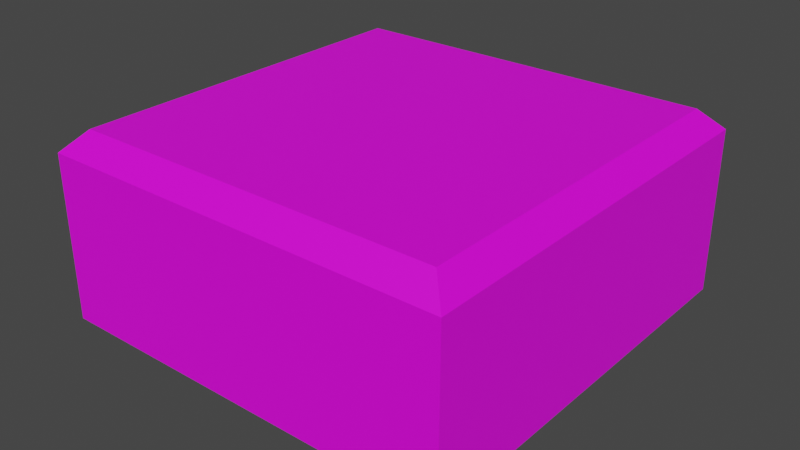 # Source: platform_base.blend  (saved by Blender 3.0.42; exported with 4.5.12 LTS)
import bpy
from mathutils import Matrix  # noqa: F401  (used for matrix-valued properties, if any)

bpy.ops.wm.read_factory_settings(use_empty=True)
scene = bpy.context.scene
scene.name = 'Scene'

# ---- images (referenced by path relative to the original .blend; pixels are not part of the script)
import os
ASSET_DIR = os.environ.get("B2B_ASSET_DIR", "")  # directory of the original .blend (textures are referenced by path, not embedded)
HERE = os.path.dirname(os.path.abspath(__file__))  # packed textures are extracted next to this script under _unpacked/

def load_image(name, relpath, width, height, colorspace="sRGB"):
    """Load a texture the original file referenced (path relative to the .blend, or extracted next to this script)."""
    p = next((c for c in (os.path.join(HERE, relpath), os.path.join(ASSET_DIR, relpath)) if relpath and os.path.exists(c)), "")
    if p:
        img = bpy.data.images.load(p, check_existing=True)
        img.name = name
    else:  # same state as the original file: an image datablock whose file is absent (Cycles renders it pink)
        img = bpy.data.images.new(name, width, height)
        img.source = "FILE"
        img.filepath = "//" + (relpath or name)
    img.colorspace_settings.name = colorspace
    return img
img_untitled = load_image('Untitled', 'stone.png', 1024, 1024, 'sRGB')

# ---- materials (node trees are filled in below, after node groups)
mat_material_001 = bpy.data.materials.new('Material.001')
mat_material_001.use_transparent_shadow = False

# ---- material node trees
mat_material_001.use_nodes = True; mat_material_001.node_tree.nodes.clear()
_N = mat_material_001.node_tree.nodes; _L = mat_material_001.node_tree.links
n0 = _N.new('ShaderNodeBsdfPrincipled'); n0.name = 'Principled BSDF'; n0.location = (10, 300)
n0.distribution = 'GGX'
n0.subsurface_method = 'RANDOM_WALK_SKIN'
n0.inputs[3].default_value = 1.45
n0.inputs[27].default_value = (0.0, 0.0, 0.0, 1.0)
n0.inputs[28].default_value = 1.0
n1 = _N.new('ShaderNodeOutputMaterial'); n1.name = 'Material Output'; n1.location = (300, 300)
n2 = _N.new('ShaderNodeTexImage'); n2.name = 'Image Texture'; n2.location = (-190, 260)
n2.image = img_untitled
_L.new(n0.outputs[0], n1.inputs[0])
_L.new(n2.outputs[0], n0.inputs[0])
n1.is_active_output = True

# ---- world
world_world = bpy.data.worlds.new('World'); scene.world = world_world
world_world.use_nodes = True; world_world.node_tree.nodes.clear()
_N = world_world.node_tree.nodes; _L = world_world.node_tree.links
n0 = _N.new('ShaderNodeOutputWorld'); n0.name = 'World Output'; n0.location = (300, 300)
n1 = _N.new('ShaderNodeBackground'); n1.name = 'Background'; n1.location = (10, 300)
n1.inputs[0].default_value = (0.05088, 0.05088, 0.05088, 1.0)
_L.new(n1.outputs[0], n0.inputs[0])
n0.is_active_output = True
world_world.color = (0.05088, 0.05088, 0.05088)
world_world.use_sun_shadow = False
world_world.sun_shadow_jitter_overblur = 0.0

# ---- meshes
me_cube_005 = bpy.data.meshes.new('Cube.005')
me_cube_005.from_pydata([(-0.45, -0.45, -0.0005554), (-0.5, -0.5, -0.05056), (-0.45, 0.45, -0.0005554), (-0.5, 0.5, -0.05056), (0.45, -0.45, -0.0005554), (0.5, -0.5, -0.05056), (0.45, 0.45, -0.0005554), (0.5, 0.5, -0.05056), (-0.45, -0.45, -0.5), (-0.5, -0.5, -0.45), (-0.5, 0.5, -0.45), (-0.45, 0.45, -0.5), (0.5, -0.5, -0.45), (0.45, -0.45, -0.5), (0.5, 0.5, -0.45), (0.45, 0.45, -0.5)], [], [(6, 2, 0, 4), (10, 3, 7, 14), (12, 5, 1, 9), (14, 7, 5, 12), (0, 2, 3, 1), (2, 6, 7, 3), (6, 4, 5, 7), (4, 0, 1, 5), (9, 1, 3, 10), (11, 8, 9, 10), (15, 11, 10, 14), (13, 15, 14, 12), (8, 13, 12, 9), (11, 15, 13, 8)])
_uv = me_cube_005.uv_layers.new(name='UVMap')
_uv.uv.foreach_set('vector', [0.9976, 1.004, 1.0, 0.001575, -0.003663, -0.005951, -0.003663, 0.9977, 0.4, 0.25, 0.6, 0.25, 0.6, 0.5, 0.4, 0.5, 0.4, 0.75, 0.6, 0.75, 0.6, 1.0, 0.4, 1.0, 0.4, 0.5, 0.6, 0.5, 0.6, 0.75, 0.4, 0.75, 0.625, 0.04525, 0.625, 0.2547, 0.6, 0.25, 0.6, 0.0, 0.625, 0.2547, 0.625, 0.4953, 0.6, 0.5, 0.6, 0.25, 0.625, 0.4953, 0.625, 0.7047, 0.6, 0.75, 0.6, 0.5, 0.625, 0.7047, 0.625, 0.04525, 0.625, 0.0, 0.625, 0.75, 0.4, 0.0, 0.6, 0.0, 0.6, 0.25, 0.4, 0.25, 0.1375, 0.5125, 0.1375, 0.7375, 0.125, 0.75, 0.125, 0.5, 0.3625, 0.5125, 0.1375, 0.5125, 0.125, 0.5, 0.375, 0.5, 0.3625, 0.7375, 0.3625, 0.5125, 0.4, 0.5, 0.4, 0.75, 0.1375, 0.7375, 0.3625, 0.7375, 0.375, 0.75, 0.125, 0.75, 0.1375, 0.5125, 0.3625, 0.5125, 0.3625, 0.7375, 0.1375, 0.7375])
me_cube_005.materials.append(mat_material_001)
me_cube_005.use_remesh_fix_poles = True
me_cube_005.use_remesh_preserve_attributes = False
me_cube_005.update()

# ---- objects
ob_mesh = bpy.data.objects.new('mesh', me_cube_005)

# ---- transforms, parenting, visibility, modifiers, constraints
ob_mesh.location = (0.0, 0.0, 0.0)

# ---- collection membership
scene.collection.objects.link(ob_mesh)

# ---- scene / render settings (as saved in the file)
scene.frame_start = 1; scene.frame_end = 250; scene.frame_set(1)
scene.render.engine = 'BLENDER_EEVEE_NEXT'
scene.cycles.sampling_pattern = 'TABULATED_SOBOL'
scene.cycles.use_light_tree = False
scene.view_settings.view_transform = 'Filmic'
bpy.context.view_layer.update()

# ---- added for rendering (the .blend has no active camera and no usable light): camera, sun
cam_auto = bpy.data.cameras.new('AutoCamera')
cam_auto.lens = 50.0
cam_auto.sensor_width = 36.0
cam_auto.clip_end = 1000.0
ob_auto_camera = bpy.data.objects.new('AutoCamera', cam_auto)
scene.collection.objects.link(ob_auto_camera)
ob_auto_camera.location = (1.38767, -1.6652, 0.859855)
ob_auto_camera.rotation_euler = (1.09748, -7.21219e-08, 0.694738)
scene.camera = ob_auto_camera
light_auto_sun = bpy.data.lights.new('AutoSun', 'SUN')
light_auto_sun.energy = 3.0
light_auto_sun.angle = 0.0523599
ob_auto_sun = bpy.data.objects.new('AutoSun', light_auto_sun)
scene.collection.objects.link(ob_auto_sun)
ob_auto_sun.rotation_euler = (0.872665, 0.174533, 0.523599)
bpy.context.view_layer.update()
